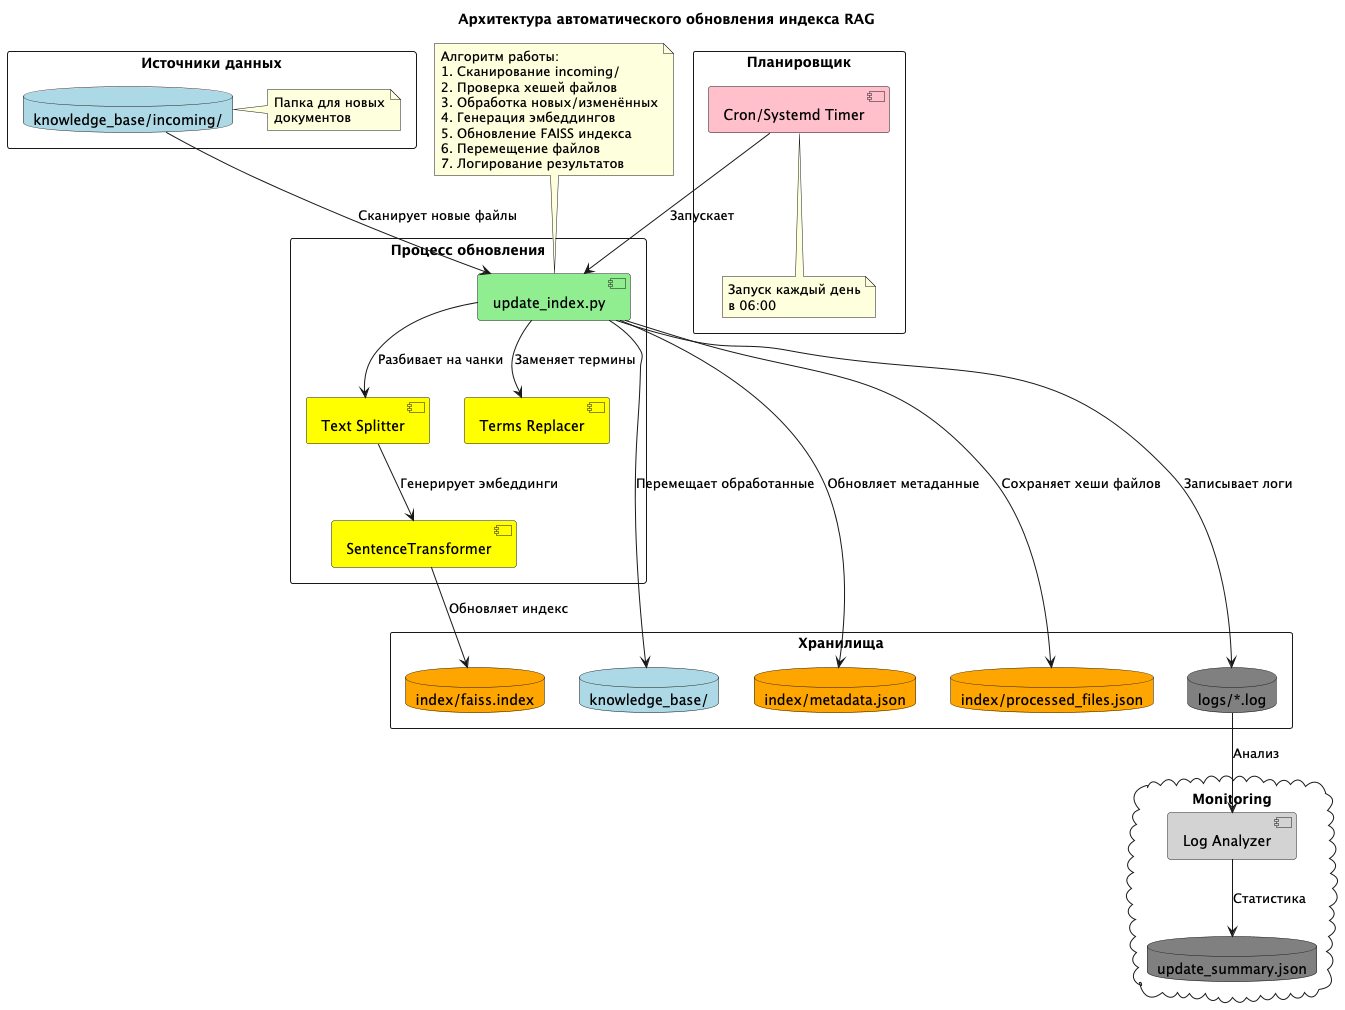

The diagram above was rendered by PlantUML. Its source (embedded in the PNG):
@startuml RAG Index Update Architecture

!define RECTANGLE class
!define DATABASE class
!define PROCESS component

title Архитектура автоматического обновления индекса RAG

rectangle "Источники данных" {
  database "knowledge_base/incoming/" as incoming #lightblue
  note right of incoming: Папка для новых\nдокументов
}

rectangle "Процесс обновления" {
  PROCESS "update_index.py" as updater #lightgreen
  PROCESS "SentenceTransformer" as embedder #yellow
  PROCESS "Text Splitter" as splitter #yellow
  PROCESS "Terms Replacer" as replacer #yellow
}

rectangle "Хранилища" {
  database "knowledge_base/" as kb #lightblue
  database "index/faiss.index" as faiss #orange
  database "index/metadata.json" as metadata #orange
  database "index/processed_files.json" as processed #orange
  database "logs/*.log" as logs #gray
}

rectangle "Планировщик" {
  PROCESS "Cron/Systemd Timer" as scheduler #pink
  note bottom of scheduler: Запуск каждый день\nв 06:00
}

cloud "Monitoring" {
  PROCESS "Log Analyzer" as monitor #lightgray
  database "update_summary.json" as summary #gray
}

scheduler --> updater : Запускает
incoming --> updater : Сканирует новые файлы
updater --> splitter : Разбивает на чанки
updater --> replacer : Заменяет термины
splitter --> embedder : Генерирует эмбеддинги
embedder --> faiss : Обновляет индекс
updater --> metadata : Обновляет метаданные
updater --> processed : Сохраняет хеши файлов
updater --> kb : Перемещает обработанные
updater --> logs : Записывает логи
logs --> monitor : Анализ
monitor --> summary : Статистика

note top of updater
  Алгоритм работы:
  1. Сканирование incoming/
  2. Проверка хешей файлов
  3. Обработка новых/изменённых
  4. Генерация эмбеддингов
  5. Обновление FAISS индекса
  6. Перемещение файлов
  7. Логирование результатов
end note

@enduml